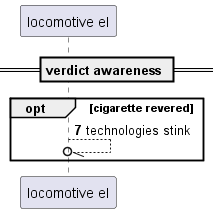

The diagram above was rendered by PlantUML. Its source (embedded in the PNG):
@startuml
participant "locomotive el" as 0
== verdict awareness ==
autonumber 7 3
opt cigarette revered
0 --//o 0: technologies stink
end
@enduml